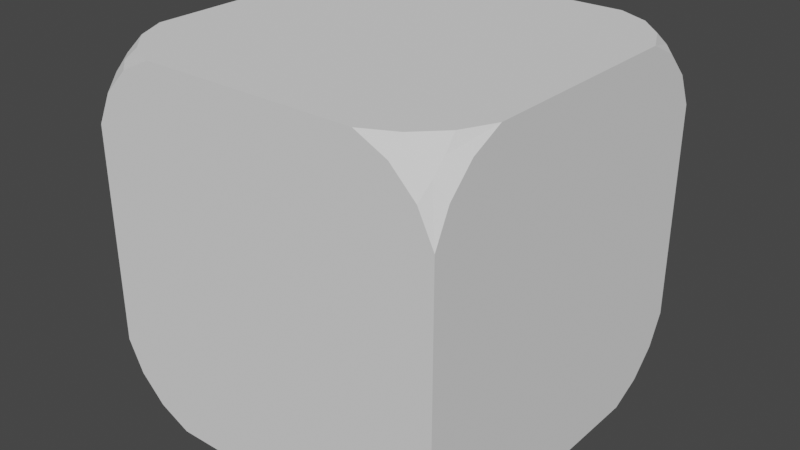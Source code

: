 # Source: Cube.blend  (saved by Blender 2.93.21; exported with 4.5.12 LTS)
import bpy
from mathutils import Matrix  # noqa: F401  (used for matrix-valued properties, if any)

bpy.ops.wm.read_factory_settings(use_empty=True)
scene = bpy.context.scene
scene.name = 'Scene'

# ---- collections
col_collection = bpy.data.collections.new('Collection'); scene.collection.children.link(col_collection)

# ---- world
world_world = bpy.data.worlds.new('World'); scene.world = world_world
world_world.use_nodes = True; world_world.node_tree.nodes.clear()
_N = world_world.node_tree.nodes; _L = world_world.node_tree.links
n0 = _N.new('ShaderNodeOutputWorld'); n0.name = 'World Output'; n0.location = (300, 300)
n1 = _N.new('ShaderNodeBackground'); n1.name = 'Background'; n1.location = (10, 300)
n1.inputs[0].default_value = (0.05088, 0.05088, 0.05088, 1.0)
_L.new(n1.outputs[0], n0.inputs[0])
n0.is_active_output = True
world_world.color = (0.05088, 0.05088, 0.05088)
world_world.use_sun_shadow = False
world_world.sun_shadow_jitter_overblur = 0.0

# ---- meshes
me_cube_001 = bpy.data.meshes.new('Cube.001')
me_cube_001.from_pydata([(-0.3, -0.5, -0.5), (-0.5, -0.5, -0.3), (-0.5, -0.3, -0.5), (-0.388, -0.5, -0.4573), (-0.388, -0.4573, -0.5), (-0.4279, -0.4646, -0.4646), (-0.5, -0.4573, -0.388), (-0.4573, -0.5, -0.388), (-0.4646, -0.4646, -0.4279), (-0.4573, -0.388, -0.5), (-0.5, -0.388, -0.4573), (-0.4646, -0.4279, -0.4646), (-0.3, -0.5, 0.5), (-0.5, -0.3, 0.5), (-0.5, -0.5, 0.3), (-0.388, -0.4573, 0.5), (-0.388, -0.5, 0.4573), (-0.4279, -0.4646, 0.4646), (-0.5, -0.388, 0.4573), (-0.4573, -0.388, 0.5), (-0.4646, -0.4279, 0.4646), (-0.4573, -0.5, 0.388), (-0.5, -0.4573, 0.388), (-0.4646, -0.4646, 0.4279), (-0.5, 0.3, -0.5), (-0.5, 0.5, -0.3), (-0.3, 0.5, -0.5), (-0.5, 0.388, -0.4573), (-0.4573, 0.388, -0.5), (-0.4646, 0.4279, -0.4646), (-0.4573, 0.5, -0.388), (-0.5, 0.4573, -0.388), (-0.4646, 0.4646, -0.4279), (-0.388, 0.4573, -0.5), (-0.388, 0.5, -0.4573), (-0.4279, 0.4646, -0.4646), (-0.3, 0.5, 0.5), (-0.5, 0.5, 0.3), (-0.5, 0.3, 0.5), (-0.388, 0.5, 0.4573), (-0.388, 0.4573, 0.5), (-0.4279, 0.4646, 0.4646), (-0.5, 0.4573, 0.388), (-0.4573, 0.5, 0.388), (-0.4646, 0.4646, 0.4279), (-0.4573, 0.388, 0.5), (-0.5, 0.388, 0.4573), (-0.4646, 0.4279, 0.4646), (0.5, -0.3, -0.5), (0.5, -0.5, -0.3), (0.3, -0.5, -0.5), (0.5, -0.388, -0.4573), (0.4573, -0.388, -0.5), (0.4646, -0.4279, -0.4646), (0.4573, -0.5, -0.388), (0.5, -0.4573, -0.388), (0.4646, -0.4646, -0.4279), (0.388, -0.4573, -0.5), (0.388, -0.5, -0.4573), (0.4279, -0.4646, -0.4646), (0.3, -0.5, 0.5), (0.5, -0.5, 0.3), (0.5, -0.3, 0.5), (0.388, -0.5, 0.4573), (0.388, -0.4573, 0.5), (0.4279, -0.4646, 0.4646), (0.5, -0.4573, 0.388), (0.4573, -0.5, 0.388), (0.4646, -0.4646, 0.4279), (0.4573, -0.388, 0.5), (0.5, -0.388, 0.4573), (0.4646, -0.4279, 0.4646), (0.3, 0.5, -0.5), (0.5, 0.5, -0.3), (0.5, 0.3, -0.5), (0.388, 0.5, -0.4573), (0.388, 0.4573, -0.5), (0.4279, 0.4646, -0.4646), (0.5, 0.4573, -0.388), (0.4573, 0.5, -0.388), (0.4646, 0.4646, -0.4279), (0.4573, 0.388, -0.5), (0.5, 0.388, -0.4573), (0.4646, 0.4279, -0.4646), (0.5, 0.3, 0.5), (0.5, 0.5, 0.3), (0.3, 0.5, 0.5), (0.5, 0.388, 0.4573), (0.4573, 0.388, 0.5), (0.4646, 0.4279, 0.4646), (0.4573, 0.5, 0.388), (0.5, 0.4573, 0.388), (0.4646, 0.4646, 0.4279), (0.388, 0.4573, 0.5), (0.388, 0.5, 0.4573), (0.4279, 0.4646, 0.4646)], [], [(50, 58, 54, 49, 61, 67, 63, 60, 12, 16, 21, 14, 1, 7, 3, 0), (74, 82, 78, 73, 85, 91, 87, 84, 62, 70, 66, 61, 49, 55, 51, 48), (84, 88, 93, 86, 36, 40, 45, 38, 13, 19, 15, 12, 60, 64, 69, 62), (2, 10, 6, 1, 14, 22, 18, 13, 38, 46, 42, 37, 25, 31, 27, 24), (26, 34, 30, 25, 37, 43, 39, 36, 86, 94, 90, 85, 73, 79, 75, 72), (0, 3, 5, 4), (3, 7, 8, 5), (1, 6, 8, 7), (6, 10, 11, 8), (2, 9, 11, 10), (9, 4, 5, 11), (5, 8, 11), (12, 15, 17, 16), (15, 19, 20, 17), (13, 18, 20, 19), (18, 22, 23, 20), (14, 21, 23, 22), (21, 16, 17, 23), (17, 20, 23), (24, 27, 29, 28), (27, 31, 32, 29), (25, 30, 32, 31), (30, 34, 35, 32), (26, 33, 35, 34), (33, 28, 29, 35), (29, 32, 35), (36, 39, 41, 40), (39, 43, 44, 41), (37, 42, 44, 43), (42, 46, 47, 44), (38, 45, 47, 46), (45, 40, 41, 47), (41, 44, 47), (48, 51, 53, 52), (51, 55, 56, 53), (49, 54, 56, 55), (54, 58, 59, 56), (50, 57, 59, 58), (57, 52, 53, 59), (53, 56, 59), (60, 63, 65, 64), (63, 67, 68, 65), (61, 66, 68, 67), (66, 70, 71, 68), (62, 69, 71, 70), (69, 64, 65, 71), (65, 68, 71), (72, 75, 77, 76), (75, 79, 80, 77), (73, 78, 80, 79), (78, 82, 83, 80), (74, 81, 83, 82), (81, 76, 77, 83), (77, 80, 83), (84, 87, 89, 88), (87, 91, 92, 89), (85, 90, 92, 91), (90, 94, 95, 92), (86, 93, 95, 94), (93, 88, 89, 95), (89, 92, 95), (24, 28, 33, 26, 72, 76, 81, 74, 48, 52, 57, 50, 0, 4, 9, 2)])
_uv = me_cube_001.uv_layers.new(name='UVMap')
_uv.uv.foreach_set('vector', [0.375, 0.8, 0.3857, 0.778, 0.403, 0.7607, 0.425, 0.75, 0.575, 0.75, 0.597, 0.7607, 0.6143, 0.778, 0.625, 0.8, 0.625, 0.95, 0.6143, 0.972, 0.597, 0.9893, 0.575, 1.0, 0.425, 1.0, 0.403, 0.9893, 0.3857, 0.972, 0.375, 0.95, 0.375, 0.55, 0.3857, 0.528, 0.403, 0.5107, 0.425, 0.5, 0.575, 0.5, 0.597, 0.5107, 0.6143, 0.528, 0.625, 0.55, 0.625, 0.7, 0.6143, 0.722, 0.597, 0.7393, 0.575, 0.75, 0.425, 0.75, 0.403, 0.7393, 0.3857, 0.722, 0.375, 0.7, 0.625, 0.55, 0.6357, 0.528, 0.653, 0.5107, 0.675, 0.5, 0.825, 0.5, 0.847, 0.5107, 0.8643, 0.528, 0.875, 0.55, 0.875, 0.7, 0.8643, 0.722, 0.847, 0.7393, 0.825, 0.75, 0.675, 0.75, 0.653, 0.7393, 0.6357, 0.722, 0.625, 0.7, 0.375, 0.05, 0.3857, 0.028, 0.403, 0.01067, 0.425, 0.0, 0.575, 0.0, 0.597, 0.01067, 0.6143, 0.028, 0.625, 0.05, 0.625, 0.2, 0.6143, 0.222, 0.597, 0.2393, 0.575, 0.25, 0.425, 0.25, 0.403, 0.2393, 0.3857, 0.222, 0.375, 0.2, 0.375, 0.3, 0.3857, 0.278, 0.403, 0.2607, 0.425, 0.25, 0.575, 0.25, 0.597, 0.2607, 0.6143, 0.278, 0.625, 0.3, 0.625, 0.45, 0.6143, 0.472, 0.597, 0.4893, 0.575, 0.5, 0.425, 0.5, 0.403, 0.4893, 0.3857, 0.472, 0.375, 0.45, 0.375, 0.95, 0.3857, 0.972, 0.375, 0.982, 0.375, 0.972, 0.3857, 0.972, 0.403, 0.9893, 0.393, 1.0, 0.375, 0.982, 0.425, 0.0, 0.403, 0.01067, 0.393, 0.0, 0.403, 0.0, 0.403, 0.01067, 0.3857, 0.028, 0.375, 0.01802, 0.393, 0.0, 0.125, 0.7, 0.1357, 0.722, 0.125, 0.732, 0.125, 0.722, 0.1357, 0.722, 0.153, 0.7393, 0.143, 0.75, 0.125, 0.732, 0.143, 0.7412, 0.393, 0.9912, 0.3838, 0.01802, 0.825, 0.75, 0.847, 0.7393, 0.857, 0.75, 0.847, 0.75, 0.847, 0.7393, 0.8643, 0.722, 0.875, 0.732, 0.857, 0.75, 0.625, 0.05, 0.6143, 0.028, 0.625, 0.01802, 0.625, 0.028, 0.6143, 0.028, 0.597, 0.01067, 0.607, 0.0, 0.625, 0.01802, 0.575, 1.0, 0.597, 0.9893, 0.607, 1.0, 0.597, 1.0, 0.597, 0.9893, 0.6143, 0.972, 0.625, 0.982, 0.607, 1.0, 0.6162, 0.982, 0.8662, 0.732, 0.607, 0.008848, 0.375, 0.2, 0.3857, 0.222, 0.375, 0.232, 0.375, 0.222, 0.3857, 0.222, 0.403, 0.2393, 0.393, 0.25, 0.375, 0.232, 0.425, 0.25, 0.403, 0.2607, 0.393, 0.25, 0.403, 0.2393, 0.403, 0.2607, 0.3857, 0.278, 0.375, 0.268, 0.393, 0.25, 0.175, 0.5, 0.153, 0.5107, 0.143, 0.5, 0.153, 0.5, 0.153, 0.5107, 0.1357, 0.528, 0.125, 0.518, 0.143, 0.5, 0.1338, 0.518, 0.393, 0.2412, 0.3838, 0.268, 0.625, 0.3, 0.6143, 0.278, 0.625, 0.268, 0.625, 0.278, 0.6143, 0.278, 0.597, 0.2607, 0.607, 0.25, 0.625, 0.268, 0.575, 0.25, 0.597, 0.2393, 0.607, 0.25, 0.597, 0.2607, 0.597, 0.2393, 0.6143, 0.222, 0.625, 0.232, 0.607, 0.25, 0.875, 0.55, 0.8643, 0.528, 0.875, 0.518, 0.875, 0.528, 0.8643, 0.528, 0.847, 0.5107, 0.857, 0.5, 0.875, 0.518, 0.857, 0.5088, 0.607, 0.2588, 0.6162, 0.232, 0.375, 0.7, 0.3857, 0.722, 0.375, 0.732, 0.3643, 0.722, 0.3857, 0.722, 0.403, 0.7393, 0.393, 0.75, 0.375, 0.732, 0.425, 0.75, 0.403, 0.7607, 0.393, 0.75, 0.403, 0.7393, 0.403, 0.7607, 0.3857, 0.778, 0.375, 0.768, 0.393, 0.75, 0.325, 0.75, 0.347, 0.7393, 0.357, 0.75, 0.347, 0.75, 0.347, 0.7393, 0.3643, 0.722, 0.375, 0.732, 0.357, 0.75, 0.3662, 0.732, 0.393, 0.7412, 0.3838, 0.768, 0.625, 0.8, 0.6143, 0.778, 0.625, 0.768, 0.625, 0.778, 0.6143, 0.778, 0.597, 0.7607, 0.607, 0.75, 0.625, 0.768, 0.575, 0.75, 0.597, 0.7393, 0.607, 0.75, 0.597, 0.7607, 0.597, 0.7393, 0.6143, 0.722, 0.625, 0.732, 0.607, 0.75, 0.625, 0.7, 0.6357, 0.722, 0.625, 0.732, 0.6143, 0.722, 0.6357, 0.722, 0.653, 0.7393, 0.643, 0.75, 0.625, 0.732, 0.643, 0.7412, 0.607, 0.7588, 0.6162, 0.732, 0.375, 0.45, 0.3857, 0.472, 0.375, 0.482, 0.375, 0.472, 0.3857, 0.472, 0.403, 0.4893, 0.393, 0.5, 0.375, 0.482, 0.425, 0.5, 0.403, 0.5107, 0.393, 0.5, 0.403, 0.4893, 0.403, 0.5107, 0.3857, 0.528, 0.375, 0.518, 0.393, 0.5, 0.375, 0.55, 0.3643, 0.528, 0.375, 0.518, 0.3857, 0.528, 0.3643, 0.528, 0.347, 0.5107, 0.357, 0.5, 0.375, 0.518, 0.357, 0.5088, 0.393, 0.4912, 0.3838, 0.518, 0.625, 0.55, 0.6143, 0.528, 0.625, 0.518, 0.6357, 0.528, 0.6143, 0.528, 0.597, 0.5107, 0.607, 0.5, 0.625, 0.518, 0.575, 0.5, 0.597, 0.4893, 0.607, 0.5, 0.597, 0.5107, 0.597, 0.4893, 0.6143, 0.472, 0.625, 0.482, 0.607, 0.5, 0.675, 0.5, 0.653, 0.5107, 0.643, 0.5, 0.653, 0.5, 0.653, 0.5107, 0.6357, 0.528, 0.625, 0.518, 0.643, 0.5, 0.6338, 0.518, 0.607, 0.5088, 0.6162, 0.482, 0.125, 0.55, 0.1357, 0.528, 0.153, 0.5107, 0.175, 0.5, 0.325, 0.5, 0.347, 0.5107, 0.3643, 0.528, 0.375, 0.55, 0.375, 0.7, 0.3643, 0.722, 0.347, 0.7393, 0.325, 0.75, 0.175, 0.75, 0.153, 0.7393, 0.1357, 0.722, 0.125, 0.7])
me_cube_001.use_remesh_fix_poles = True
me_cube_001.use_remesh_preserve_attributes = False
me_cube_001.update()

# ---- objects
ob_cube = bpy.data.objects.new('Cube', me_cube_001)

# ---- transforms, parenting, visibility, modifiers, constraints
ob_cube.location = (-7.842e-10, -3.871e-10, 0.0)

# ---- collection membership
col_collection.objects.link(ob_cube)

# ---- scene / render settings (as saved in the file)
scene.frame_start = 1; scene.frame_end = 250; scene.frame_set(1)
scene.render.engine = 'BLENDER_EEVEE_NEXT'
scene.cycles.use_denoising = False
scene.cycles.samples = 128
scene.cycles.sampling_pattern = 'TABULATED_SOBOL'
scene.cycles.use_adaptive_sampling = False
scene.cycles.use_light_tree = False
scene.view_settings.view_transform = 'Filmic'
bpy.context.view_layer.update()

# ---- added for rendering (the .blend has no active camera and no usable light): camera, sun
cam_auto = bpy.data.cameras.new('AutoCamera')
cam_auto.lens = 50.0
cam_auto.sensor_width = 36.0
cam_auto.clip_end = 1000.0
ob_auto_camera = bpy.data.objects.new('AutoCamera', cam_auto)
scene.collection.objects.link(ob_auto_camera)
ob_auto_camera.location = (1.60254, -1.92304, 1.28203)
ob_auto_camera.rotation_euler = (1.09748, -7.21219e-08, 0.694738)
scene.camera = ob_auto_camera
light_auto_sun = bpy.data.lights.new('AutoSun', 'SUN')
light_auto_sun.energy = 3.0
light_auto_sun.angle = 0.0523599
ob_auto_sun = bpy.data.objects.new('AutoSun', light_auto_sun)
scene.collection.objects.link(ob_auto_sun)
ob_auto_sun.rotation_euler = (0.872665, 0.174533, 0.523599)
bpy.context.view_layer.update()
